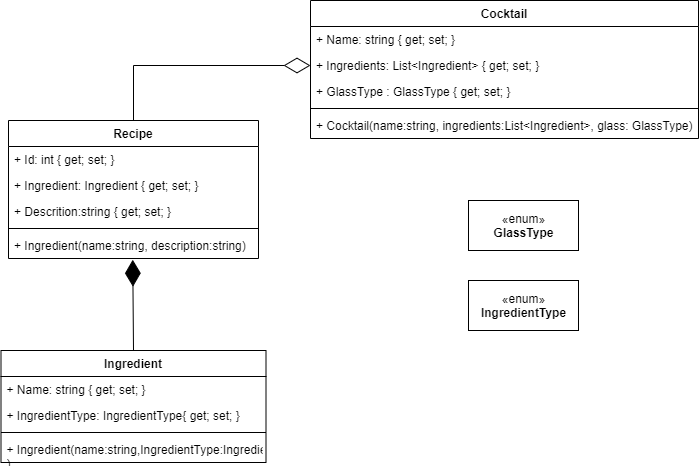

The diagram above was exported from draw.io. Its source (the exported page's mxGraphModel, read from the mxfile embedded in the PNG):
<mxGraphModel dx="1329" dy="712" grid="1" gridSize="10" guides="1" tooltips="1" connect="1" arrows="1" fold="1" page="1" pageScale="1" pageWidth="827" pageHeight="1169" math="0" shadow="0">
  <root>
    <mxCell id="WIyWlLk6GJQsqaUBKTNV-0" />
    <mxCell id="WIyWlLk6GJQsqaUBKTNV-1" parent="WIyWlLk6GJQsqaUBKTNV-0" />
    <mxCell id="GMEI8heF4YhuBGyHdZHc-0" value="Cocktail" style="swimlane;fontStyle=1;align=center;verticalAlign=top;childLayout=stackLayout;horizontal=1;startSize=26;horizontalStack=0;resizeParent=1;resizeParentMax=0;resizeLast=0;collapsible=1;marginBottom=0;" parent="WIyWlLk6GJQsqaUBKTNV-1" vertex="1">
      <mxGeometry x="512" y="150" width="388" height="138" as="geometry" />
    </mxCell>
    <mxCell id="GMEI8heF4YhuBGyHdZHc-27" value="+ Name: string { get; set; }" style="text;strokeColor=none;fillColor=none;align=left;verticalAlign=top;spacingLeft=4;spacingRight=4;overflow=hidden;rotatable=0;points=[[0,0.5],[1,0.5]];portConstraint=eastwest;" parent="GMEI8heF4YhuBGyHdZHc-0" vertex="1">
      <mxGeometry y="26" width="388" height="26" as="geometry" />
    </mxCell>
    <mxCell id="GMEI8heF4YhuBGyHdZHc-1" value="+ Ingredients: List&lt;Ingredient&gt; { get; set; }" style="text;strokeColor=none;fillColor=none;align=left;verticalAlign=top;spacingLeft=4;spacingRight=4;overflow=hidden;rotatable=0;points=[[0,0.5],[1,0.5]];portConstraint=eastwest;" parent="GMEI8heF4YhuBGyHdZHc-0" vertex="1">
      <mxGeometry y="52" width="388" height="26" as="geometry" />
    </mxCell>
    <mxCell id="GMEI8heF4YhuBGyHdZHc-30" value="+ GlassType : GlassType { get; set; }" style="text;strokeColor=none;fillColor=none;align=left;verticalAlign=top;spacingLeft=4;spacingRight=4;overflow=hidden;rotatable=0;points=[[0,0.5],[1,0.5]];portConstraint=eastwest;" parent="GMEI8heF4YhuBGyHdZHc-0" vertex="1">
      <mxGeometry y="78" width="388" height="26" as="geometry" />
    </mxCell>
    <mxCell id="GMEI8heF4YhuBGyHdZHc-2" value="" style="line;strokeWidth=1;fillColor=none;align=left;verticalAlign=middle;spacingTop=-1;spacingLeft=3;spacingRight=3;rotatable=0;labelPosition=right;points=[];portConstraint=eastwest;" parent="GMEI8heF4YhuBGyHdZHc-0" vertex="1">
      <mxGeometry y="104" width="388" height="8" as="geometry" />
    </mxCell>
    <mxCell id="GMEI8heF4YhuBGyHdZHc-3" value="+ Cocktail(name:string, ingredients:List&lt;Ingredient&gt;, glass: GlassType)" style="text;strokeColor=none;fillColor=none;align=left;verticalAlign=top;spacingLeft=4;spacingRight=4;overflow=hidden;rotatable=0;points=[[0,0.5],[1,0.5]];portConstraint=eastwest;" parent="GMEI8heF4YhuBGyHdZHc-0" vertex="1">
      <mxGeometry y="112" width="388" height="26" as="geometry" />
    </mxCell>
    <mxCell id="GMEI8heF4YhuBGyHdZHc-5" value="Recipe" style="swimlane;fontStyle=1;align=center;verticalAlign=top;childLayout=stackLayout;horizontal=1;startSize=26;horizontalStack=0;resizeParent=1;resizeParentMax=0;resizeLast=0;collapsible=1;marginBottom=0;" parent="WIyWlLk6GJQsqaUBKTNV-1" vertex="1">
      <mxGeometry x="210" y="270" width="250" height="138" as="geometry" />
    </mxCell>
    <mxCell id="Yr-CmaKSYnEWZV2PP2VZ-12" value="+ Id: int { get; set; }" style="text;strokeColor=none;fillColor=none;align=left;verticalAlign=top;spacingLeft=4;spacingRight=4;overflow=hidden;rotatable=0;points=[[0,0.5],[1,0.5]];portConstraint=eastwest;" vertex="1" parent="GMEI8heF4YhuBGyHdZHc-5">
      <mxGeometry y="26" width="250" height="26" as="geometry" />
    </mxCell>
    <mxCell id="GMEI8heF4YhuBGyHdZHc-6" value="+ Ingredient: Ingredient { get; set; }" style="text;strokeColor=none;fillColor=none;align=left;verticalAlign=top;spacingLeft=4;spacingRight=4;overflow=hidden;rotatable=0;points=[[0,0.5],[1,0.5]];portConstraint=eastwest;" parent="GMEI8heF4YhuBGyHdZHc-5" vertex="1">
      <mxGeometry y="52" width="250" height="26" as="geometry" />
    </mxCell>
    <mxCell id="Yr-CmaKSYnEWZV2PP2VZ-5" value="+ Descrition:string { get; set; }" style="text;strokeColor=none;fillColor=none;align=left;verticalAlign=top;spacingLeft=4;spacingRight=4;overflow=hidden;rotatable=0;points=[[0,0.5],[1,0.5]];portConstraint=eastwest;" vertex="1" parent="GMEI8heF4YhuBGyHdZHc-5">
      <mxGeometry y="78" width="250" height="26" as="geometry" />
    </mxCell>
    <mxCell id="GMEI8heF4YhuBGyHdZHc-7" value="" style="line;strokeWidth=1;fillColor=none;align=left;verticalAlign=middle;spacingTop=-1;spacingLeft=3;spacingRight=3;rotatable=0;labelPosition=right;points=[];portConstraint=eastwest;" parent="GMEI8heF4YhuBGyHdZHc-5" vertex="1">
      <mxGeometry y="104" width="250" height="8" as="geometry" />
    </mxCell>
    <mxCell id="GMEI8heF4YhuBGyHdZHc-8" value="+ Ingredient(name:string, description:string)" style="text;strokeColor=none;fillColor=none;align=left;verticalAlign=top;spacingLeft=4;spacingRight=4;overflow=hidden;rotatable=0;points=[[0,0.5],[1,0.5]];portConstraint=eastwest;" parent="GMEI8heF4YhuBGyHdZHc-5" vertex="1">
      <mxGeometry y="112" width="250" height="26" as="geometry" />
    </mxCell>
    <mxCell id="GMEI8heF4YhuBGyHdZHc-26" value="" style="endArrow=diamondThin;endFill=0;endSize=24;html=1;entryX=0;entryY=0.5;entryDx=0;entryDy=0;exitX=0.5;exitY=0;exitDx=0;exitDy=0;rounded=0;" parent="WIyWlLk6GJQsqaUBKTNV-1" source="GMEI8heF4YhuBGyHdZHc-5" target="GMEI8heF4YhuBGyHdZHc-1" edge="1">
      <mxGeometry width="160" relative="1" as="geometry">
        <mxPoint x="348" y="215" as="sourcePoint" />
        <mxPoint x="508" y="215" as="targetPoint" />
        <Array as="points">
          <mxPoint x="335" y="215" />
        </Array>
      </mxGeometry>
    </mxCell>
    <mxCell id="GMEI8heF4YhuBGyHdZHc-29" value="«enum»&lt;br&gt;&lt;b&gt;GlassType&lt;/b&gt;" style="html=1;" parent="WIyWlLk6GJQsqaUBKTNV-1" vertex="1">
      <mxGeometry x="670" y="350" width="110" height="50" as="geometry" />
    </mxCell>
    <mxCell id="Yr-CmaKSYnEWZV2PP2VZ-0" value="Ingredient" style="swimlane;fontStyle=1;align=center;verticalAlign=top;childLayout=stackLayout;horizontal=1;startSize=26;horizontalStack=0;resizeParent=1;resizeParentMax=0;resizeLast=0;collapsible=1;marginBottom=0;" vertex="1" parent="WIyWlLk6GJQsqaUBKTNV-1">
      <mxGeometry x="202.5" y="500" width="265" height="112" as="geometry" />
    </mxCell>
    <mxCell id="Yr-CmaKSYnEWZV2PP2VZ-6" value="+ Name: string { get; set; }" style="text;strokeColor=none;fillColor=none;align=left;verticalAlign=top;spacingLeft=4;spacingRight=4;overflow=hidden;rotatable=0;points=[[0,0.5],[1,0.5]];portConstraint=eastwest;" vertex="1" parent="Yr-CmaKSYnEWZV2PP2VZ-0">
      <mxGeometry y="26" width="265" height="26" as="geometry" />
    </mxCell>
    <mxCell id="Yr-CmaKSYnEWZV2PP2VZ-1" value="+ IngredientType: IngredientType{ get; set; }" style="text;strokeColor=none;fillColor=none;align=left;verticalAlign=top;spacingLeft=4;spacingRight=4;overflow=hidden;rotatable=0;points=[[0,0.5],[1,0.5]];portConstraint=eastwest;" vertex="1" parent="Yr-CmaKSYnEWZV2PP2VZ-0">
      <mxGeometry y="52" width="265" height="26" as="geometry" />
    </mxCell>
    <mxCell id="Yr-CmaKSYnEWZV2PP2VZ-2" value="" style="line;strokeWidth=1;fillColor=none;align=left;verticalAlign=middle;spacingTop=-1;spacingLeft=3;spacingRight=3;rotatable=0;labelPosition=right;points=[];portConstraint=eastwest;" vertex="1" parent="Yr-CmaKSYnEWZV2PP2VZ-0">
      <mxGeometry y="78" width="265" height="8" as="geometry" />
    </mxCell>
    <mxCell id="Yr-CmaKSYnEWZV2PP2VZ-3" value="+ Ingredient(name:string,IngredientType:IngredientType)&#10;)" style="text;strokeColor=none;fillColor=none;align=left;verticalAlign=top;spacingLeft=4;spacingRight=4;overflow=hidden;rotatable=0;points=[[0,0.5],[1,0.5]];portConstraint=eastwest;" vertex="1" parent="Yr-CmaKSYnEWZV2PP2VZ-0">
      <mxGeometry y="86" width="265" height="26" as="geometry" />
    </mxCell>
    <mxCell id="Yr-CmaKSYnEWZV2PP2VZ-4" value="" style="endArrow=diamondThin;endFill=1;endSize=24;html=1;entryX=0.497;entryY=1.048;entryDx=0;entryDy=0;exitX=0.5;exitY=0;exitDx=0;exitDy=0;entryPerimeter=0;" edge="1" parent="WIyWlLk6GJQsqaUBKTNV-1" source="Yr-CmaKSYnEWZV2PP2VZ-0" target="GMEI8heF4YhuBGyHdZHc-8">
      <mxGeometry width="160" relative="1" as="geometry">
        <mxPoint x="80" y="165" as="sourcePoint" />
        <mxPoint x="240" y="165" as="targetPoint" />
      </mxGeometry>
    </mxCell>
    <mxCell id="Yr-CmaKSYnEWZV2PP2VZ-7" value="«enum»&lt;br&gt;&lt;b&gt;IngredientType&lt;/b&gt;" style="html=1;" vertex="1" parent="WIyWlLk6GJQsqaUBKTNV-1">
      <mxGeometry x="670" y="430" width="110" height="50" as="geometry" />
    </mxCell>
  </root>
</mxGraphModel>